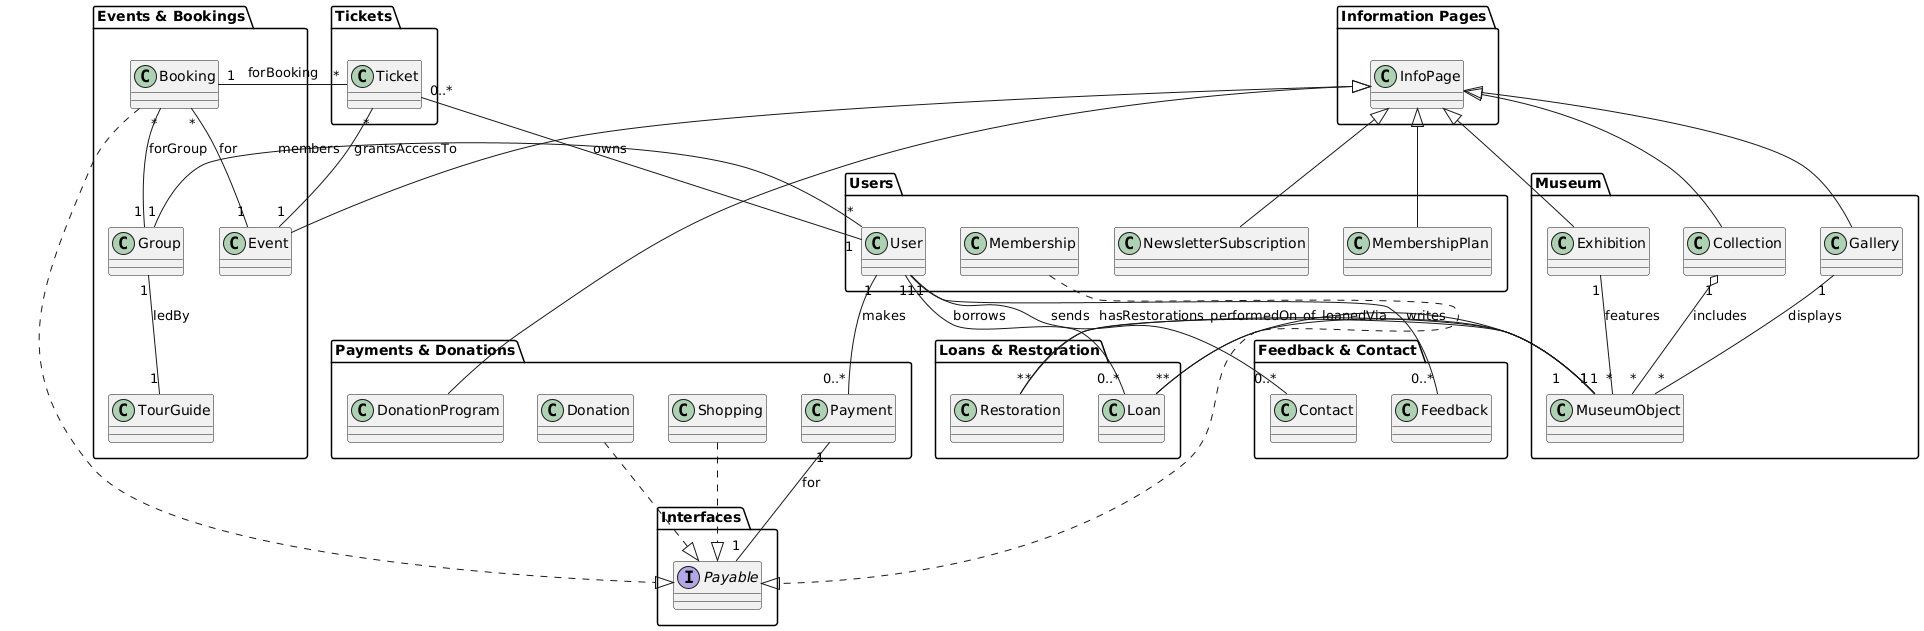

The diagram above was rendered by PlantUML. Its source (embedded in the PNG):
@startuml
'========================
' Packages
'========================

package "Users" {
    class User
    class Membership
    class MembershipPlan
    class NewsletterSubscription
}

package "Feedback & Contact" {
    class Feedback
    class Contact
}

package "Loans & Restoration" {
    class Loan
    class Restoration
}

package "Museum" {
    class MuseumObject
    class Collection
    class Gallery
    class Exhibition
}

package "Events & Bookings" {
    class Event
    class TourGuide
    class Booking
    class Group
}

package "Payments & Donations" {
    class Payment
    class Donation
    class DonationProgram
    class Shopping
}

package "Tickets" {
    class Ticket
}

package "Information Pages" {
    class InfoPage
}

package "Interfaces" {
    interface Payable
}

'========================
' Relationships
'========================

' Interfaces
Donation ..|> Payable
Membership ..|> Payable
Shopping ..|> Payable
Booking ..|> Payable

' User interactions
User "1" -- "0..*" Ticket : owns
User "1" -- "0..*" Loan : borrows
User "1" -- "0..*" Feedback : writes
User "1" -- "0..*" Contact : sends
User "1" -- "0..*" Payment : makes

' Payments
Payment "1" -- "1" Payable : for

' Bookings & groups
Booking "*" -- "1" Event : for
Booking "*" -- "1" Group : forGroup
Group "1" -- "*" User : members
Group "1" -- "1" TourGuide : ledBy

' Loan management
Loan "*" -- "1" MuseumObject : of
MuseumObject "1" -- "*" Loan : loanedVia

' Restoration link
Restoration "*" -- "1" MuseumObject : performedOn
MuseumObject "1" -- "*" Restoration : hasRestorations

' Exhibits & collections
Collection "1" o-- "*" MuseumObject : includes
Gallery "1" -- "*" MuseumObject : displays
Exhibition "1" -- "*" MuseumObject : features

' Info pages generalization
InfoPage <|-- Collection
InfoPage <|-- Gallery
InfoPage <|-- Exhibition
InfoPage <|-- Event
InfoPage <|-- MembershipPlan
InfoPage <|-- DonationProgram
InfoPage <|-- NewsletterSubscription

' Tickets & bookings
Ticket "*" -- "1" Booking : forBooking
Ticket "*" -- "1" Event : grantsAccessTo
@enduml